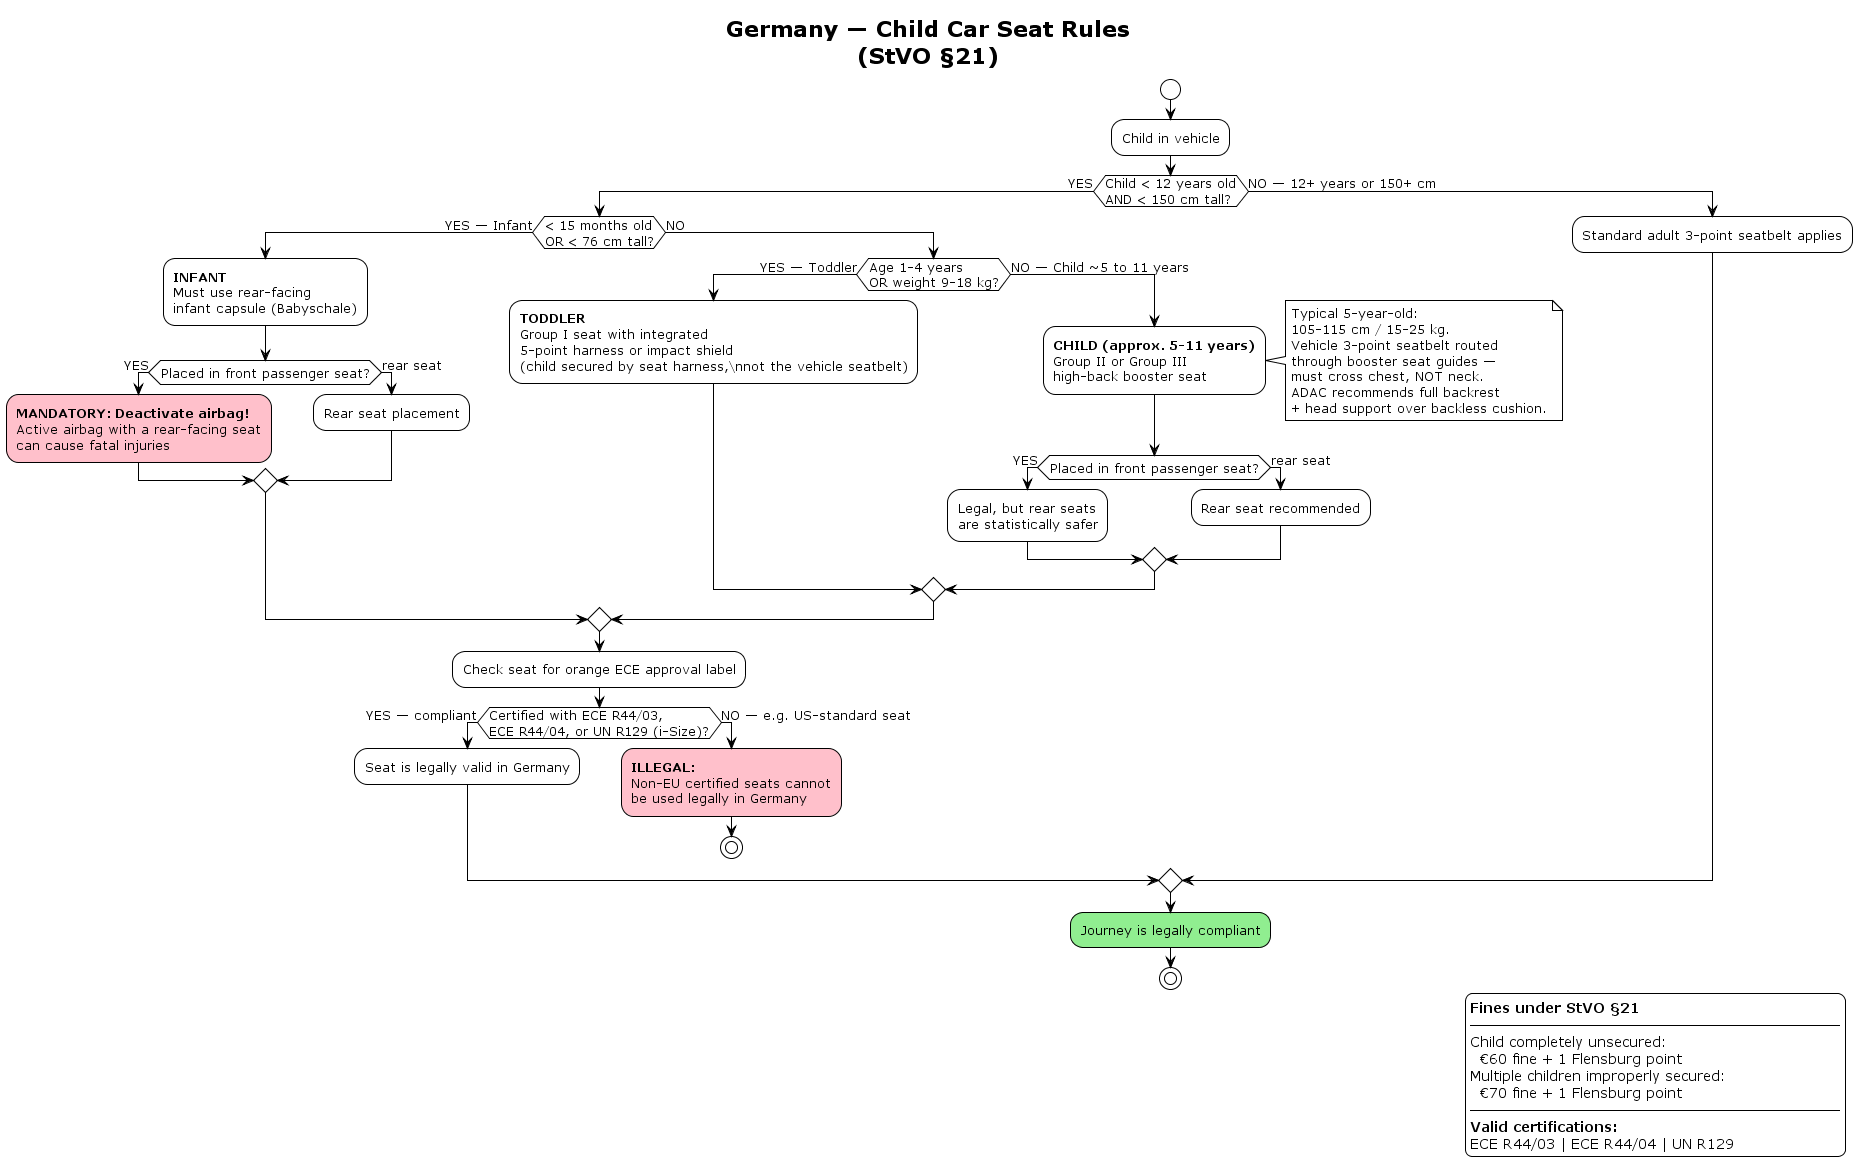

The diagram above was rendered by PlantUML. Its source (embedded in the PNG):
@startuml Germany_Child_Car_Safety
!theme plain
skinparam defaultFontSize 13

title Germany — Child Car Seat Rules\n(StVO §21)

start

:Child in vehicle;

if (Child < 12 years old\nAND < 150 cm tall?) then (YES)

  if (< 15 months old\nOR < 76 cm tall?) then (YES — Infant)

    :**INFANT**
    Must use rear-facing
    infant capsule (Babyschale);

    if (Placed in front passenger seat?) then (YES)
      #Pink:**MANDATORY: Deactivate airbag!**
      Active airbag with a rear-facing seat
      can cause fatal injuries;
    else (rear seat)
      :Rear seat placement;
    endif

  else (NO)

    if (Age 1-4 years\nOR weight 9-18 kg?) then (YES — Toddler)

      :**TODDLER**
      Group I seat with integrated
      5-point harness or impact shield
      (child secured by seat harness,\nnot the vehicle seatbelt);

    else (NO — Child ~5 to 11 years)

      :**CHILD (approx. 5-11 years)**
      Group II or Group III
      high-back booster seat;

      note right
        Typical 5-year-old:
        105-115 cm / 15-25 kg.
        Vehicle 3-point seatbelt routed
        through booster seat guides —
        must cross chest, NOT neck.
        ADAC recommends full backrest
        + head support over backless cushion.
      end note

      if (Placed in front passenger seat?) then (YES)
        :Legal, but rear seats\nare statistically safer;
      else (rear seat)
        :Rear seat recommended;
      endif

    endif

  endif

  :Check seat for orange ECE approval label;

  if (Certified with ECE R44/03,\nECE R44/04, or UN R129 (i-Size)?) then (YES — compliant)
    :Seat is legally valid in Germany;
  else (NO — e.g. US-standard seat)
    #Pink:**ILLEGAL:**
    Non-EU certified seats cannot
    be used legally in Germany;
    stop
  endif

else (NO — 12+ years or 150+ cm)
  :Standard adult 3-point seatbelt applies;
endif

#LightGreen:Journey is legally compliant;
stop

legend right
  **Fines under StVO §21**
  ─────────────────────────────────────
  Child completely unsecured:
    €60 fine + 1 Flensburg point
  Multiple children improperly secured:
    €70 fine + 1 Flensburg point
  ─────────────────────────────────────
  **Valid certifications:**
  ECE R44/03 | ECE R44/04 | UN R129
endlegend

@enduml